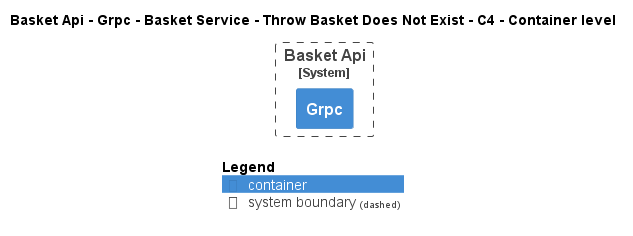

The diagram above was rendered by PlantUML. Its source (embedded in the PNG):
@startuml
!pragma layout smetana
!include ..\..\..\..\..\..\..\..\.c4s\C4_Container.puml

AddElementTag("state:new", $bgColor=green, $fontColor=#ffffff, $borderColor=green, $shadowing="False")
AddElementTag("state:changed", $bgColor=orange, $fontColor=#ffffff, $borderColor=orange, $shadowing="False")
AddElementTag("state:removed", $bgColor=red, $fontColor=#ffffff, $borderColor=red, $shadowing="False")

AddRelTag("state:new", $textColor=green, $lineColor=green)
AddRelTag("state:changed", $textColor=orange, $lineColor=orange)
AddRelTag("state:removed", $textColor=red, $lineColor=red)

SHOW_PERSON_PORTRAIT()
LAYOUT_TOP_DOWN()

skinparam linetype polyline

title Basket Api - Grpc - Basket Service - Throw Basket Does Not Exist - C4 - Container level


System_Boundary(dotnet.eShop.Architecture.SoftwareSystems.BasketApi, "Basket Api") {
    Container(dotnet.eShop.Architecture.SoftwareSystems.BasketApi.Containers.Grpc, "Grpc", "", "")
}



SHOW_LEGEND()
@enduml